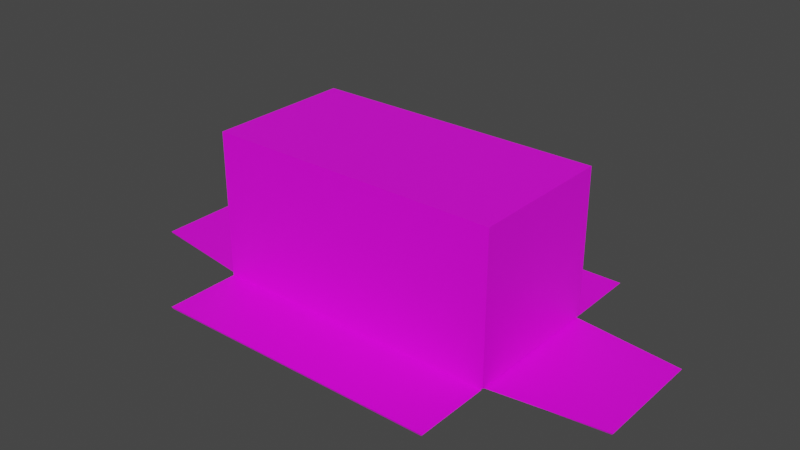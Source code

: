 # Source: BoxOpen1.blend  (saved by Blender 3.3.6; exported with 4.5.12 LTS)
import bpy
from mathutils import Matrix  # noqa: F401  (used for matrix-valued properties, if any)

bpy.ops.wm.read_factory_settings(use_empty=True)
scene = bpy.context.scene
scene.name = 'Scene'

# ---- collections
col_collection = bpy.data.collections.new('Collection'); scene.collection.children.link(col_collection)

# ---- images (referenced by path relative to the original .blend; pixels are not part of the script)
import os
ASSET_DIR = os.environ.get("B2B_ASSET_DIR", "")  # directory of the original .blend (textures are referenced by path, not embedded)
HERE = os.path.dirname(os.path.abspath(__file__))  # packed textures are extracted next to this script under _unpacked/

def load_image(name, relpath, width, height, colorspace="sRGB"):
    """Load a texture the original file referenced (path relative to the .blend, or extracted next to this script)."""
    p = next((c for c in (os.path.join(HERE, relpath), os.path.join(ASSET_DIR, relpath)) if relpath and os.path.exists(c)), "")
    if p:
        img = bpy.data.images.load(p, check_existing=True)
        img.name = name
    else:  # same state as the original file: an image datablock whose file is absent (Cycles renders it pink)
        img = bpy.data.images.new(name, width, height)
        img.source = "FILE"
        img.filepath = "//" + (relpath or name)
    img.colorspace_settings.name = colorspace
    return img
img_cardboard_png = load_image('Cardboard.png', 'Cardboard.png', 1024, 1024, 'sRGB')

# ---- materials (node trees are filled in below, after node groups)
mat_material_001 = bpy.data.materials.new('Material.001')
mat_material_001.use_transparent_shadow = False

# ---- material node trees
mat_material_001.use_nodes = True; mat_material_001.node_tree.nodes.clear()
_N = mat_material_001.node_tree.nodes; _L = mat_material_001.node_tree.links
n0 = _N.new('ShaderNodeBsdfPrincipled'); n0.name = 'Principled BSDF'; n0.location = (10, 300)
n0.distribution = 'GGX'
n0.subsurface_method = 'BURLEY'
n0.inputs[3].default_value = 1.45
n0.inputs[27].default_value = (0.0, 0.0, 0.0, 1.0)
n0.inputs[28].default_value = 1.0
n1 = _N.new('ShaderNodeOutputMaterial'); n1.name = 'Material Output'; n1.location = (300, 300)
n2 = _N.new('ShaderNodeTexImage'); n2.name = 'Image Texture'; n2.location = (-180, 280)
n2.image = img_cardboard_png
_L.new(n0.outputs[0], n1.inputs[0])
_L.new(n2.outputs[0], n0.inputs[0])
n1.is_active_output = True

# ---- world
world_world = bpy.data.worlds.new('World'); scene.world = world_world
world_world.use_nodes = True; world_world.node_tree.nodes.clear()
_N = world_world.node_tree.nodes; _L = world_world.node_tree.links
n0 = _N.new('ShaderNodeOutputWorld'); n0.name = 'World Output'; n0.location = (300, 300)
n1 = _N.new('ShaderNodeBackground'); n1.name = 'Background'; n1.location = (10, 300)
n1.inputs[0].default_value = (0.05088, 0.05088, 0.05088, 1.0)
_L.new(n1.outputs[0], n0.inputs[0])
n0.is_active_output = True
world_world.color = (0.05088, 0.05088, 0.05088)
world_world.use_sun_shadow = False
world_world.sun_shadow_jitter_overblur = 0.0

# ---- meshes
me_cube_001 = bpy.data.meshes.new('Cube.001')
me_cube_001.from_pydata([(1.002, 0.5008, 1.017), (1.002, 0.5008, 0.01576), (-1.002, 0.5008, 1.017), (-1.002, 0.5008, 0.01576), (1.002, -0.5008, 1.017), (1.002, -0.5008, 0.01576), (-1.002, -0.5008, 1.017), (-1.002, -0.5008, 0.01576), (1.002, 0.4814, 0.009043), (-1.002, 0.4814, 0.009043), (1.002, -0.4814, 0.009043), (-1.002, -0.4814, 0.009043), (1.776, 0.3838, 0.0008035), (-1.776, 0.3838, 0.01415), (1.776, -0.3838, 0.0008038), (-1.776, -0.3838, 0.01415), (1.002, 0.4938, 0.003997), (-1.002, 0.4938, 0.003997), (1.002, -0.4938, 0.003997), (-1.002, -0.4938, 0.003997), (1.002, 1.028, -0.002597), (-1.002, 1.028, -0.002597), (1.002, -1.028, -0.008073), (-1.002, -1.028, -0.008073), (-1.013, 0.5067, 1.03), (1.013, 0.5067, 1.03), (1.013, 0.5067, 0.01645), (-1.013, 0.5067, 0.01645), (-1.013, -0.5067, 1.03), (-1.013, -0.5067, 0.01645), (1.013, -0.5067, 1.03), (1.013, -0.5067, 0.01645), (-1.013, 0.4871, 0.00944), (-1.013, -0.4871, 0.00944), (1.013, -0.4871, 0.00944), (1.013, 0.4871, 0.00944), (-1.784, 0.3883, 0.02595), (-1.784, -0.3883, 0.02595), (1.784, -0.3883, 0.01246), (1.784, 0.3883, 0.01246), (1.013, 0.5067, 0.004551), (-1.013, 0.5067, 0.004551), (-1.013, -0.5067, 0.004551), (1.013, -0.5067, 0.004551), (1.013, 1.033, 0.01041), (-1.013, 1.033, 0.01041), (-1.013, -1.033, 0.004875), (1.013, -1.033, 0.004875), (1.022, 0.5067, 1.03), (1.022, 0.5067, 0.01645), (1.022, -0.5067, 0.01645), (1.022, -0.5067, 1.03)], [], [(0, 2, 3, 1), (2, 6, 7, 3), (6, 4, 5, 7), (2, 0, 4, 6), (1, 8, 10, 5), (7, 11, 9, 3), (8, 12, 14, 10), (11, 15, 13, 9), (5, 18, 19, 7), (3, 17, 16, 1), (18, 22, 23, 19), (17, 21, 20, 16), (25, 26, 27, 24), (24, 27, 29, 28), (28, 29, 31, 30), (24, 28, 30, 25), (26, 31, 34, 35), (29, 27, 32, 33), (35, 34, 38, 39), (33, 32, 36, 37), (31, 29, 42, 43), (27, 26, 40, 41), (43, 42, 46, 47), (41, 40, 44, 45), (3, 9, 32, 27), (22, 18, 43, 47), (13, 15, 37, 36), (19, 23, 46, 42), (18, 5, 31, 43), (14, 12, 39, 38), (21, 17, 41, 45), (7, 19, 42, 29), (12, 8, 35, 39), (16, 20, 44, 40), (17, 3, 27, 41), (10, 14, 38, 34), (8, 1, 26, 35), (1, 16, 40, 26), (15, 11, 33, 37), (5, 10, 34, 31), (20, 21, 45, 44), (9, 13, 36, 32), (11, 7, 29, 33), (23, 22, 47, 46), (31, 26, 49, 50), (50, 49, 48, 51), (30, 31, 50, 51), (26, 25, 48, 49), (25, 30, 51, 48), (0, 1, 5), (0, 5, 4)])
_uv = me_cube_001.uv_layers.new(name='UVMap')
_uv.uv.foreach_set('vector', [0.7842, 1.022, 0.2282, 1.022, 0.2282, 0.5279, 0.7842, 0.5279, 0.639, 1.022, 0.361, 1.022, 0.361, 0.5279, 0.639, 0.5279, 0.2282, 1.022, 0.7842, 1.022, 0.7842, 0.5279, 0.2282, 0.5279, 0.2282, 0.7471, 0.7842, 0.7471, 0.7842, 0.2529, 0.2282, 0.2529, 0.639, 0.5279, 0.6336, 0.5245, 0.3664, 0.5245, 0.361, 0.5279, 0.361, 0.5279, 0.3664, 0.5245, 0.6336, 0.5245, 0.639, 0.5279, 0.6336, 0.5245, 0.6065, 0.1451, 0.3935, 0.1451, 0.3664, 0.5245, 0.3664, 0.5245, 0.3935, 0.1451, 0.6065, 0.1451, 0.6336, 0.5245, 0.7842, 0.5279, 0.7842, 0.522, 0.2282, 0.522, 0.2282, 0.5279, 0.2282, 0.5279, 0.2282, 0.522, 0.7842, 0.522, 0.7842, 0.5279, 0.7842, 0.522, 0.7842, 0.2607, 0.2282, 0.2607, 0.2282, 0.522, 0.2282, 0.522, 0.2282, 0.2607, 0.7842, 0.2607, 0.7842, 0.522, 0.7874, 1.028, 0.7874, 0.5282, 0.2249, 0.5282, 0.2249, 1.028, 0.6406, 1.028, 0.6406, 0.5282, 0.3594, 0.5282, 0.3594, 1.028, 0.2249, 1.028, 0.2249, 0.5282, 0.7874, 0.5282, 0.7874, 1.028, 0.2249, 0.75, 0.2249, 0.25, 0.7874, 0.25, 0.7874, 0.75, 0.6406, 0.5282, 0.3594, 0.5282, 0.3648, 0.5247, 0.6352, 0.5247, 0.3594, 0.5282, 0.6406, 0.5282, 0.6352, 0.5247, 0.3648, 0.5247, 0.6352, 0.5247, 0.3648, 0.5247, 0.3922, 0.1409, 0.6078, 0.1409, 0.3648, 0.5247, 0.6352, 0.5247, 0.6078, 0.1409, 0.3922, 0.1409, 0.7874, 0.5282, 0.2249, 0.5282, 0.2249, 0.5223, 0.7874, 0.5223, 0.2249, 0.5282, 0.7874, 0.5282, 0.7874, 0.5223, 0.2249, 0.5223, 0.7874, 0.5223, 0.2249, 0.5223, 0.2249, 0.2578, 0.7874, 0.2578, 0.2249, 0.5223, 0.7874, 0.5223, 0.7874, 0.2578, 0.2249, 0.2578, 0.2282, 0.7471, 0.2282, 0.7375, 0.2249, 0.7403, 0.2249, 0.75, 0.363, 0.2607, 0.363, 0.522, 0.3594, 0.5223, 0.3594, 0.2578, 0.2282, 0.6894, 0.2282, 0.3106, 0.2249, 0.3084, 0.2249, 0.6916, 0.363, 0.522, 0.363, 0.2607, 0.3594, 0.2578, 0.3594, 0.5223, 0.7842, 0.522, 0.7842, 0.5279, 0.7874, 0.5282, 0.7874, 0.5223, 0.7842, 0.3106, 0.7842, 0.6894, 0.7874, 0.6916, 0.7874, 0.3084, 0.637, 0.2607, 0.637, 0.522, 0.6406, 0.5223, 0.6406, 0.2578, 0.2282, 0.5279, 0.2282, 0.522, 0.2249, 0.5223, 0.2249, 0.5282, 0.7842, 0.1451, 0.7842, 0.5245, 0.7874, 0.5247, 0.7874, 0.1409, 0.637, 0.522, 0.637, 0.2607, 0.6406, 0.2578, 0.6406, 0.5223, 0.2282, 0.522, 0.2282, 0.5279, 0.2249, 0.5282, 0.2249, 0.5223, 0.7842, 0.5245, 0.7842, 0.1451, 0.7874, 0.1409, 0.7874, 0.5247, 0.7842, 0.7375, 0.7842, 0.7471, 0.7874, 0.75, 0.7874, 0.7403, 0.7842, 0.5279, 0.7842, 0.522, 0.7874, 0.5223, 0.7874, 0.5282, 0.2282, 0.1451, 0.2282, 0.5245, 0.2249, 0.5247, 0.2249, 0.1409, 0.7842, 0.2529, 0.7842, 0.2625, 0.7874, 0.2597, 0.7874, 0.25, 0.7842, 0.7436, 0.2282, 0.7436, 0.2249, 0.75, 0.7874, 0.75, 0.2282, 0.5245, 0.2282, 0.1451, 0.2249, 0.1409, 0.2249, 0.5247, 0.2282, 0.2625, 0.2282, 0.2529, 0.2249, 0.25, 0.2249, 0.2597, 0.2282, 0.2564, 0.7842, 0.2564, 0.7874, 0.25, 0.2249, 0.25, 0.3594, 0.5282, 0.6406, 0.5282, 0.6406, 0.5282, 0.3594, 0.5282, 0.3594, 0.5282, 0.6406, 0.5282, 0.6406, 1.028, 0.3594, 1.028, 0.7874, 1.028, 0.7874, 0.5282, 0.7897, 0.5282, 0.7897, 1.028, 0.7874, 0.5282, 0.7874, 1.028, 0.7897, 1.028, 0.7897, 0.5282, 0.7874, 0.75, 0.7874, 0.25, 0.7897, 0.25, 0.7897, 0.75, 0.0, 0.0, 0.0, 0.0, 0.0, 0.0, 0.0, 0.0, 0.0, 0.0, 0.0, 0.0])
me_cube_001.materials.append(mat_material_001)
me_cube_001.use_remesh_fix_poles = True
me_cube_001.use_remesh_preserve_attributes = False
me_cube_001.use_mirror_vertex_groups = False
me_cube_001.update()

# ---- objects
ob_boxopen1 = bpy.data.objects.new('BoxOpen1', me_cube_001)

# ---- transforms, parenting, visibility, modifiers, constraints
ob_boxopen1.location = (0.0, 0.0, 0.0)
ob_boxopen1.lineart.crease_threshold = 0.0
_vg = ob_boxopen1.vertex_groups.new(name='All')
_vg = ob_boxopen1.vertex_groups.new(name='To0p')
_vg = ob_boxopen1.vertex_groups.new(name='Back')
_vg = ob_boxopen1.vertex_groups.new(name='Left')
_vg = ob_boxopen1.vertex_groups.new(name='Right')
_vg = ob_boxopen1.vertex_groups.new(name='Front')

# ---- collection membership
col_collection.objects.link(ob_boxopen1)

# ---- scene / render settings (as saved in the file)
scene.frame_start = 1; scene.frame_end = 60; scene.frame_set(1)
scene.render.engine = 'BLENDER_EEVEE_NEXT'
scene.cycles.use_denoising = False
scene.cycles.samples = 128
scene.cycles.sampling_pattern = 'TABULATED_SOBOL'
scene.cycles.use_adaptive_sampling = False
scene.cycles.use_light_tree = False
scene.view_settings.view_transform = 'Filmic'
bpy.context.view_layer.update()

# ---- added for rendering (the .blend has no active camera and no usable light): camera, sun
cam_auto = bpy.data.cameras.new('AutoCamera')
cam_auto.lens = 50.0
cam_auto.sensor_width = 36.0
cam_auto.clip_end = 1000.0
ob_auto_camera = bpy.data.objects.new('AutoCamera', cam_auto)
scene.collection.objects.link(ob_auto_camera)
ob_auto_camera.location = (3.93455, -4.72145, 3.65849)
ob_auto_camera.rotation_euler = (1.09748, -7.21219e-08, 0.694738)
scene.camera = ob_auto_camera
light_auto_sun = bpy.data.lights.new('AutoSun', 'SUN')
light_auto_sun.energy = 3.0
light_auto_sun.angle = 0.0523599
ob_auto_sun = bpy.data.objects.new('AutoSun', light_auto_sun)
scene.collection.objects.link(ob_auto_sun)
ob_auto_sun.rotation_euler = (0.872665, 0.174533, 0.523599)
bpy.context.view_layer.update()
